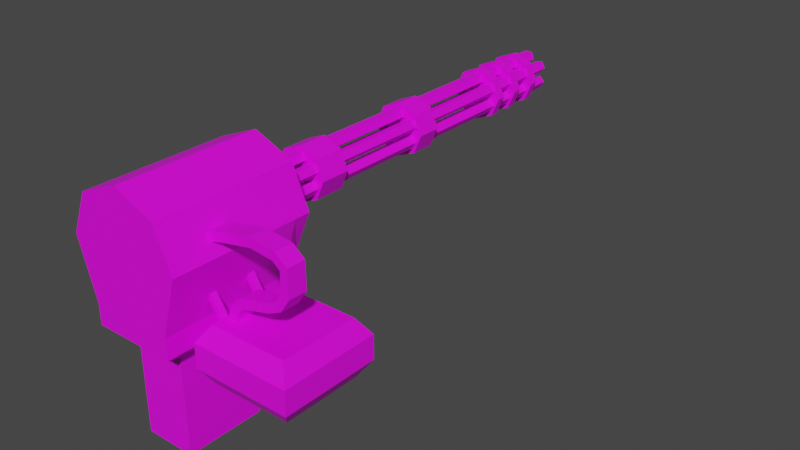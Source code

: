 # Source: fastgun.blend  (saved by Blender 3.0.42; exported with 4.5.12 LTS)
import bpy
from mathutils import Matrix  # noqa: F401  (used for matrix-valued properties, if any)

bpy.ops.wm.read_factory_settings(use_empty=True)
scene = bpy.context.scene
scene.name = 'Scene'

# ---- collections
col_collection = bpy.data.collections.new('Collection'); scene.collection.children.link(col_collection)

# ---- images (referenced by path relative to the original .blend; pixels are not part of the script)
import os
ASSET_DIR = os.environ.get("B2B_ASSET_DIR", "")  # directory of the original .blend (textures are referenced by path, not embedded)
HERE = os.path.dirname(os.path.abspath(__file__))  # packed textures are extracted next to this script under _unpacked/

def load_image(name, relpath, width, height, colorspace="sRGB"):
    """Load a texture the original file referenced (path relative to the .blend, or extracted next to this script)."""
    p = next((c for c in (os.path.join(HERE, relpath), os.path.join(ASSET_DIR, relpath)) if relpath and os.path.exists(c)), "")
    if p:
        img = bpy.data.images.load(p, check_existing=True)
        img.name = name
    else:  # same state as the original file: an image datablock whose file is absent (Cycles renders it pink)
        img = bpy.data.images.new(name, width, height)
        img.source = "FILE"
        img.filepath = "//" + (relpath or name)
    img.colorspace_settings.name = colorspace
    return img
img_b3mw_ida_png = load_image('b3mW_IDA.png', 'b3mW_IDA.png', 1024, 1024, 'sRGB')

# ---- materials (node trees are filled in below, after node groups)
mat_defaultmat = bpy.data.materials.new('DefaultMat')
mat_defaultmat.use_transparent_shadow = False

# ---- material node trees
mat_defaultmat.use_nodes = True; mat_defaultmat.node_tree.nodes.clear()
_N = mat_defaultmat.node_tree.nodes; _L = mat_defaultmat.node_tree.links
n0 = _N.new('ShaderNodeBsdfPrincipled'); n0.name = 'Principled BSDF'; n0.location = (10, 300)
n0.distribution = 'GGX'
n0.subsurface_method = 'RANDOM_WALK_SKIN'
n0.inputs[3].default_value = 1.45
n0.inputs[27].default_value = (0.0, 0.0, 0.0, 1.0)
n0.inputs[28].default_value = 1.0
n1 = _N.new('ShaderNodeOutputMaterial'); n1.name = 'Material Output'; n1.location = (300, 300)
n2 = _N.new('ShaderNodeTexImage'); n2.name = 'Image Texture'; n2.location = (-344, 110)
n2.image = img_b3mw_ida_png
n2.interpolation = 'Closest'
_L.new(n0.outputs[0], n1.inputs[0])
_L.new(n2.outputs[0], n0.inputs[0])
n1.is_active_output = True

# ---- world
world_world = bpy.data.worlds.new('World'); scene.world = world_world
world_world.use_nodes = True; world_world.node_tree.nodes.clear()
_N = world_world.node_tree.nodes; _L = world_world.node_tree.links
n0 = _N.new('ShaderNodeOutputWorld'); n0.name = 'World Output'; n0.location = (300, 300)
n1 = _N.new('ShaderNodeBackground'); n1.name = 'Background'; n1.location = (10, 300)
n1.inputs[0].default_value = (0.05088, 0.05088, 0.05088, 1.0)
_L.new(n1.outputs[0], n0.inputs[0])
n0.is_active_output = True
world_world.color = (0.05088, 0.05088, 0.05088)
world_world.use_sun_shadow = False
world_world.sun_shadow_jitter_overblur = 0.0

# ---- meshes
me_cylinder = bpy.data.meshes.new('Cylinder')
me_cylinder.from_pydata([(-0.0001313, 0.2575, -0.02269), (-0.0001313, -0.7549, -0.02269), (0.01421, 0.2575, -0.03311), (0.01421, -0.7549, -0.03311), (0.00873, 0.2575, -0.04997), (0.00873, -0.7549, -0.04997), (-0.008992, 0.2575, -0.04997), (-0.008992, -0.7549, -0.04997), (-0.01447, 0.2575, -0.03311), (-0.01447, -0.7549, -0.03311), (-0.0001313, 0.2575, -0.02532), (0.01171, 0.2575, -0.03392), (0.007189, 0.2575, -0.04784), (-0.007451, 0.2575, -0.04784), (-0.01198, 0.2575, -0.03392), (-0.0001313, 0.2399, -0.02532), (0.01171, 0.2399, -0.03392), (0.007189, 0.2399, -0.04784), (-0.007451, 0.2399, -0.04784), (-0.01198, 0.2399, -0.03392)], [], [(0, 1, 3, 2), (2, 3, 5, 4), (4, 5, 7, 6), (6, 7, 9, 8), (8, 9, 1, 0), (8, 0, 10, 14), (0, 2, 11, 10), (4, 6, 13, 12), (6, 8, 14, 13), (2, 4, 12, 11), (10, 11, 16, 15), (13, 14, 19, 18), (11, 12, 17, 16), (14, 10, 15, 19), (12, 13, 18, 17), (16, 17, 18, 19, 15)])
_uv = me_cylinder.uv_layers.new(name='UVMap')
_uv.uv.foreach_set('vector', [0.3228, 0.9331, 0.3228, 0.9331, 0.3228, 0.9331, 0.3228, 0.9331, 0.3228, 0.9331, 0.3228, 0.9331, 0.3228, 0.9331, 0.3228, 0.9331, 0.3228, 0.9331, 0.3228, 0.9331, 0.3228, 0.9331, 0.3228, 0.9331, 0.3228, 0.9331, 0.3228, 0.9331, 0.3228, 0.9331, 0.3228, 0.9331, 0.3228, 0.9331, 0.3228, 0.9331, 0.3228, 0.9331, 0.3228, 0.9331, 0.3228, 0.9331, 0.3228, 0.9331, 0.3228, 0.9331, 0.3228, 0.9331, 0.3228, 0.9331, 0.3228, 0.9331, 0.3228, 0.9331, 0.3228, 0.9331, 0.3228, 0.9331, 0.3228, 0.9331, 0.3228, 0.9331, 0.3228, 0.9331, 0.3228, 0.9331, 0.3228, 0.9331, 0.3228, 0.9331, 0.3228, 0.9331, 0.3228, 0.9331, 0.3228, 0.9331, 0.3228, 0.9331, 0.3228, 0.9331, 0.3228, 0.9331, 0.3228, 0.9331, 0.3228, 0.9331, 0.3228, 0.9331, 0.3228, 0.9331, 0.3228, 0.9331, 0.3228, 0.9331, 0.3228, 0.9331, 0.3228, 0.9331, 0.3228, 0.9331, 0.3228, 0.9331, 0.3228, 0.9331, 0.3228, 0.9331, 0.3228, 0.9331, 0.3228, 0.9331, 0.3228, 0.9331, 0.3228, 0.9331, 0.3228, 0.9331, 0.3228, 0.9331, 0.3228, 0.9331, 0.3228, 0.9331, 0.3228, 0.9331, 0.3228, 0.9331, 0.3228, 0.9331, 0.3228, 0.9331])
me_cylinder.materials.append(mat_defaultmat)
me_cylinder.use_remesh_fix_poles = True
me_cylinder.use_remesh_preserve_attributes = False
me_cylinder.update()
me_cylinder_001 = bpy.data.meshes.new('Cylinder.001')
me_cylinder_001.from_pydata([(-7.053e-10, 0.0105, 0.06036), (-7.053e-10, -0.0105, 0.06036), (0.04268, 0.0105, 0.04268), (0.04268, -0.0105, 0.04268), (0.06036, 0.0105, -2.756e-09), (0.06036, -0.0105, -3.674e-09), (0.04268, 0.0105, -0.04268), (0.04268, -0.0105, -0.04268), (-5.982e-09, 0.0105, -0.06036), (-5.982e-09, -0.0105, -0.06036), (-0.04268, 0.0105, -0.04268), (-0.04268, -0.0105, -0.04268), (-0.06036, 0.0105, 6.017e-10), (-0.06036, -0.0105, -3.163e-10), (-0.04268, 0.0105, 0.04268), (-0.04268, -0.0105, 0.04268)], [], [(0, 1, 3, 2), (2, 3, 5, 4), (4, 5, 7, 6), (6, 7, 9, 8), (8, 9, 11, 10), (10, 11, 13, 12), (3, 1, 15, 13, 11, 9, 7, 5), (12, 13, 15, 14), (14, 15, 1, 0), (0, 2, 4, 6, 8, 10, 12, 14)])
_uv = me_cylinder_001.uv_layers.new(name='UVMap')
_uv.uv.foreach_set('vector', [0.9479, 0.9529, 0.9479, 0.9529, 0.9479, 0.9529, 0.9479, 0.9529, 0.9479, 0.9529, 0.9479, 0.9529, 0.9479, 0.9529, 0.9479, 0.9529, 0.9479, 0.9529, 0.9479, 0.9529, 0.9479, 0.9529, 0.9479, 0.9529, 0.9479, 0.9529, 0.9479, 0.9529, 0.9479, 0.9529, 0.9479, 0.9529, 0.9479, 0.9529, 0.9479, 0.9529, 0.9479, 0.9529, 0.9479, 0.9529, 0.9479, 0.9529, 0.9479, 0.9529, 0.9479, 0.9529, 0.9479, 0.9529, 0.9479, 0.9529, 0.9479, 0.9529, 0.9479, 0.9529, 0.9479, 0.9529, 0.9479, 0.9529, 0.9479, 0.9529, 0.9479, 0.9529, 0.9479, 0.9529, 0.9479, 0.9529, 0.9479, 0.9529, 0.9479, 0.9529, 0.9479, 0.9529, 0.9479, 0.9529, 0.9479, 0.9529, 0.9479, 0.9529, 0.9479, 0.9529, 0.9479, 0.9529, 0.9479, 0.9529, 0.9479, 0.9529, 0.9479, 0.9529, 0.9479, 0.9529, 0.9479, 0.9529, 0.9479, 0.9529, 0.9479, 0.9529])
me_cylinder_001.materials.append(mat_defaultmat)
me_cylinder_001.use_remesh_fix_poles = True
me_cylinder_001.use_remesh_preserve_attributes = False
me_cylinder_001.update()
me_cylinder_002 = bpy.data.meshes.new('Cylinder.002')
me_cylinder_002.from_pydata([(-1.026e-09, 0.0105, 0.06036), (-1.026e-09, -0.0105, 0.06036), (0.04268, 0.0105, 0.04268), (0.04268, -0.0105, 0.04268), (0.06036, 0.0105, -1.089e-09), (0.06036, -0.0105, -2.007e-09), (0.04268, 0.0105, -0.04268), (0.04268, -0.0105, -0.04268), (-6.302e-09, 0.0105, -0.06036), (-6.302e-09, -0.0105, -0.06036), (-0.04268, 0.0105, -0.04268), (-0.04268, -0.0105, -0.04268), (-0.06036, 0.0105, 2.269e-09), (-0.06036, -0.0105, 1.351e-09), (-0.04268, 0.0105, 0.04268), (-0.04268, -0.0105, 0.04268)], [], [(0, 1, 3, 2), (2, 3, 5, 4), (4, 5, 7, 6), (6, 7, 9, 8), (8, 9, 11, 10), (10, 11, 13, 12), (3, 1, 15, 13, 11, 9, 7, 5), (12, 13, 15, 14), (14, 15, 1, 0), (0, 2, 4, 6, 8, 10, 12, 14)])
_uv = me_cylinder_002.uv_layers.new(name='UVMap')
_uv.uv.foreach_set('vector', [0.9503, 0.9135, 0.9503, 0.9135, 0.9503, 0.9135, 0.9503, 0.9135, 0.9503, 0.9135, 0.9503, 0.9135, 0.9503, 0.9135, 0.9503, 0.9135, 0.9503, 0.9135, 0.9503, 0.9135, 0.9503, 0.9135, 0.9503, 0.9135, 0.9503, 0.9135, 0.9503, 0.9135, 0.9503, 0.9135, 0.9503, 0.9135, 0.9503, 0.9135, 0.9503, 0.9135, 0.9503, 0.9135, 0.9503, 0.9135, 0.9503, 0.9135, 0.9503, 0.9135, 0.9503, 0.9135, 0.9503, 0.9135, 0.9503, 0.9135, 0.9503, 0.9135, 0.9503, 0.9135, 0.9503, 0.9135, 0.9503, 0.9135, 0.9503, 0.9135, 0.9503, 0.9135, 0.9503, 0.9135, 0.9503, 0.9135, 0.9503, 0.9135, 0.9503, 0.9135, 0.9503, 0.9135, 0.9503, 0.9135, 0.9503, 0.9135, 0.9503, 0.9135, 0.9503, 0.9135, 0.9503, 0.9135, 0.9503, 0.9135, 0.9503, 0.9135, 0.9503, 0.9135, 0.9503, 0.9135, 0.9503, 0.9135, 0.9503, 0.9135, 0.9503, 0.9135])
me_cylinder_002.materials.append(mat_defaultmat)
me_cylinder_002.use_remesh_fix_poles = True
me_cylinder_002.use_remesh_preserve_attributes = False
me_cylinder_002.update()
me_cylinder_003 = bpy.data.meshes.new('Cylinder.003')
me_cylinder_003.from_pydata([(-8.977e-10, 0.0105, 0.06036), (-8.977e-10, -0.0105, 0.06036), (0.04268, 0.0105, 0.04268), (0.04268, -0.0105, 0.04268), (0.06036, 0.0105, -2.372e-09), (0.06036, -0.0105, -3.29e-09), (0.04268, 0.0105, -0.04268), (0.04268, -0.0105, -0.04268), (-6.174e-09, 0.0105, -0.06036), (-6.174e-09, -0.0105, -0.06036), (-0.04268, 0.0105, -0.04268), (-0.04268, -0.0105, -0.04268), (-0.06036, 0.0105, 9.864e-10), (-0.06036, -0.0105, 6.837e-11), (-0.04268, 0.0105, 0.04268), (-0.04268, -0.0105, 0.04268)], [], [(0, 1, 3, 2), (2, 3, 5, 4), (4, 5, 7, 6), (6, 7, 9, 8), (8, 9, 11, 10), (10, 11, 13, 12), (3, 1, 15, 13, 11, 9, 7, 5), (12, 13, 15, 14), (14, 15, 1, 0), (0, 2, 4, 6, 8, 10, 12, 14)])
_uv = me_cylinder_003.uv_layers.new(name='UVMap')
_uv.uv.foreach_set('vector', [0.9356, 0.9283, 0.9356, 0.9283, 0.9356, 0.9283, 0.9356, 0.9283, 0.9356, 0.9283, 0.9356, 0.9283, 0.9356, 0.9283, 0.9356, 0.9283, 0.9356, 0.9283, 0.9356, 0.9283, 0.9356, 0.9283, 0.9356, 0.9283, 0.9356, 0.9283, 0.9356, 0.9283, 0.9356, 0.9283, 0.9356, 0.9283, 0.9356, 0.9283, 0.9356, 0.9283, 0.9356, 0.9283, 0.9356, 0.9283, 0.9356, 0.9283, 0.9356, 0.9283, 0.9356, 0.9283, 0.9356, 0.9283, 0.9356, 0.9283, 0.9356, 0.9283, 0.9356, 0.9283, 0.9356, 0.9283, 0.9356, 0.9283, 0.9356, 0.9283, 0.9356, 0.9283, 0.9356, 0.9283, 0.9356, 0.9283, 0.9356, 0.9283, 0.9356, 0.9283, 0.9356, 0.9283, 0.9356, 0.9283, 0.9356, 0.9283, 0.9356, 0.9283, 0.9356, 0.9283, 0.9356, 0.9283, 0.9356, 0.9283, 0.9356, 0.9283, 0.9356, 0.9283, 0.9356, 0.9283, 0.9356, 0.9283, 0.9356, 0.9283, 0.9356, 0.9283])
me_cylinder_003.materials.append(mat_defaultmat)
me_cylinder_003.use_remesh_fix_poles = True
me_cylinder_003.use_remesh_preserve_attributes = False
me_cylinder_003.update()
me_cylinder_004 = bpy.data.meshes.new('Cylinder.004')
me_cylinder_004.from_pydata([(-3.074e-10, 0.02815, 0.06036), (-3.074e-10, -0.02815, 0.06036), (0.04268, 0.02815, 0.04268), (0.04268, -0.02815, 0.04268), (0.06036, 0.02815, -2.926e-09), (0.06036, -0.02815, -3.844e-09), (0.04268, 0.02815, -0.04268), (0.04268, -0.02815, -0.04268), (-5.584e-09, 0.02815, -0.06036), (-5.584e-09, -0.02815, -0.06036), (-0.04268, 0.02815, -0.04268), (-0.04268, -0.02815, -0.04268), (-0.06036, 0.02815, 4.321e-10), (-0.06036, -0.02815, -4.859e-10), (-0.04268, 0.02815, 0.04268), (-0.04268, -0.02815, 0.04268)], [], [(0, 1, 3, 2), (2, 3, 5, 4), (4, 5, 7, 6), (6, 7, 9, 8), (8, 9, 11, 10), (10, 11, 13, 12), (3, 1, 15, 13, 11, 9, 7, 5), (12, 13, 15, 14), (14, 15, 1, 0), (0, 2, 4, 6, 8, 10, 12, 14)])
_uv = me_cylinder_004.uv_layers.new(name='UVMap')
_uv.uv.foreach_set('vector', [0.9183, 0.9529, 0.9183, 0.9529, 0.9183, 0.9529, 0.9183, 0.9529, 0.9183, 0.9529, 0.9183, 0.9529, 0.9183, 0.9529, 0.9183, 0.9529, 0.9183, 0.9529, 0.9183, 0.9529, 0.9183, 0.9529, 0.9183, 0.9529, 0.9183, 0.9529, 0.9183, 0.9529, 0.9183, 0.9529, 0.9183, 0.9529, 0.9183, 0.9529, 0.9183, 0.9529, 0.9183, 0.9529, 0.9183, 0.9529, 0.9183, 0.9529, 0.9183, 0.9529, 0.9183, 0.9529, 0.9183, 0.9529, 0.9183, 0.9529, 0.9183, 0.9529, 0.9183, 0.9529, 0.9183, 0.9529, 0.9183, 0.9529, 0.9183, 0.9529, 0.9183, 0.9529, 0.9183, 0.9529, 0.9183, 0.9529, 0.9183, 0.9529, 0.9183, 0.9529, 0.9183, 0.9529, 0.9183, 0.9529, 0.9183, 0.9529, 0.9183, 0.9529, 0.9183, 0.9529, 0.9183, 0.9529, 0.9183, 0.9529, 0.9183, 0.9529, 0.9183, 0.9529, 0.9183, 0.9529, 0.9183, 0.9529, 0.9183, 0.9529, 0.9183, 0.9529])
me_cylinder_004.materials.append(mat_defaultmat)
me_cylinder_004.use_remesh_fix_poles = True
me_cylinder_004.use_remesh_preserve_attributes = False
me_cylinder_004.update()
me_cylinder_005 = bpy.data.meshes.new('Cylinder.005')
me_cylinder_005.from_pydata([(-8.956e-10, 0.03532, 0.06036), (-8.956e-10, -0.03532, 0.06036), (0.04268, 0.03532, 0.04268), (0.04268, -0.03532, 0.04268), (0.06036, 0.03532, -2.53e-09), (0.06036, -0.03532, -3.448e-09), (0.04268, 0.03532, -0.04268), (0.04268, -0.03532, -0.04268), (-6.172e-09, 0.03532, -0.06036), (-6.172e-09, -0.03532, -0.06036), (-0.04268, 0.03532, -0.04268), (-0.04268, -0.03532, -0.04268), (-0.06036, 0.03532, 8.283e-10), (-0.06036, -0.03532, -8.974e-11), (-0.04268, 0.03532, 0.04268), (-0.04268, -0.03532, 0.04268)], [], [(0, 1, 3, 2), (2, 3, 5, 4), (4, 5, 7, 6), (6, 7, 9, 8), (8, 9, 11, 10), (10, 11, 13, 12), (3, 1, 15, 13, 11, 9, 7, 5), (12, 13, 15, 14), (14, 15, 1, 0), (0, 2, 4, 6, 8, 10, 12, 14)])
_uv = me_cylinder_005.uv_layers.new(name='UVMap')
_uv.uv.foreach_set('vector', [0.9356, 0.9627, 0.9356, 0.9627, 0.9356, 0.9627, 0.9356, 0.9627, 0.9356, 0.9627, 0.9356, 0.9627, 0.9356, 0.9627, 0.9356, 0.9627, 0.9356, 0.9627, 0.9356, 0.9627, 0.9356, 0.9627, 0.9356, 0.9627, 0.9356, 0.9627, 0.9356, 0.9627, 0.9356, 0.9627, 0.9356, 0.9627, 0.9356, 0.9627, 0.9356, 0.9627, 0.9356, 0.9627, 0.9356, 0.9627, 0.9356, 0.9627, 0.9356, 0.9627, 0.9356, 0.9627, 0.9356, 0.9627, 0.9356, 0.9627, 0.9356, 0.9627, 0.9356, 0.9627, 0.9356, 0.9627, 0.9356, 0.9627, 0.9356, 0.9627, 0.9356, 0.9627, 0.9356, 0.9627, 0.9356, 0.9627, 0.9356, 0.9627, 0.9356, 0.9627, 0.9356, 0.9627, 0.9356, 0.9627, 0.9356, 0.9627, 0.9356, 0.9627, 0.9356, 0.9627, 0.9356, 0.9627, 0.9356, 0.9627, 0.9356, 0.9627, 0.9356, 0.9627, 0.9356, 0.9627, 0.9356, 0.9627, 0.9356, 0.9627, 0.9356, 0.9627])
me_cylinder_005.materials.append(mat_defaultmat)
me_cylinder_005.use_remesh_fix_poles = True
me_cylinder_005.use_remesh_preserve_attributes = False
me_cylinder_005.update()
me_cylinder_006 = bpy.data.meshes.new('Cylinder.006')
me_cylinder_006.from_pydata([(0.0, 0.05, -0.05), (0.0, 0.05, -0.02371), (0.03536, 0.03536, -0.05), (0.03536, 0.03536, -0.02371), (0.05, -2.186e-09, -0.05), (0.05, 2.363e-09, -0.02371), (0.03536, -0.03536, -0.05), (0.03536, -0.03536, -0.02371), (-4.371e-09, -0.05, -0.05), (-4.371e-09, -0.05, -0.02371), (-0.03536, -0.03536, -0.05), (-0.03536, -0.03536, -0.02371), (-0.05, 5.962e-10, -0.05), (-0.05, 5.145e-09, -0.02371), (-0.03536, 0.03536, -0.05), (-0.03536, 0.03536, -0.02371), (1.28e-09, 0.1061, -0.02371), (0.07499, 0.07499, -0.02371), (0.1061, 3.851e-10, -0.02371), (0.07499, -0.07499, -0.02371), (-7.992e-09, -0.1061, -0.02371), (-0.07499, -0.07499, -0.02371), (-0.1061, 6.286e-09, -0.02371), (-0.07499, 0.07499, -0.02371), (1.28e-09, 0.1061, 0.01195), (0.07499, 0.07499, 0.01195), (0.1061, -1.816e-09, 0.01195), (0.07499, -0.1063, 0.01195), (-7.992e-09, -0.1061, 0.01195), (-0.07499, -0.1063, 0.01195), (-0.1061, 4.085e-09, 0.01195), (-0.07499, 0.07499, 0.01195), (1.28e-09, 0.1061, 0.2953), (0.07499, 0.07499, 0.2953), (0.1061, -1.93e-08, 0.2953), (0.07499, -0.1063, 0.2953), (-7.992e-09, -0.1061, 0.2953), (-0.07499, -0.1063, 0.2953), (-0.1061, -1.34e-08, 0.2953), (-0.07499, 0.07499, 0.2953), (0.04708, -0.3499, 0.06468), (-0.04708, -0.3499, 0.06468), (0.04708, -0.3499, 0.2425), (-0.04708, -0.3499, 0.2425), (-7.789e-09, -0.3498, 0.06468), (-7.789e-09, -0.3498, 0.2425), (-9.847e-09, -0.1436, 0.2953), (0.07499, -0.1438, 0.2953), (-9.847e-09, -0.1436, 0.01195), (-0.07499, -0.1438, 0.01195), (-0.07499, -0.1438, 0.2953), (0.07499, -0.1438, 0.01195), (-7.789e-09, -0.1712, 0.2425), (-7.789e-09, -0.1712, 0.06468), (-0.04708, -0.1713, 0.2425), (0.04708, -0.1713, 0.2425), (-0.04708, -0.1713, 0.06468), (0.04708, -0.1713, 0.06468)], [], [(0, 1, 3, 2), (2, 3, 5, 4), (4, 5, 7, 6), (6, 7, 9, 8), (8, 9, 11, 10), (10, 11, 13, 12), (12, 13, 15, 14), (14, 15, 1, 0), (2, 4, 6, 8, 10, 12, 14, 0), (1, 15, 23, 16), (7, 5, 18, 19), (13, 11, 21, 22), (3, 1, 16, 17), (9, 7, 19, 20), (15, 13, 22, 23), (5, 3, 17, 18), (11, 9, 20, 21), (23, 22, 30, 31), (21, 20, 28, 29), (19, 18, 26, 27), (17, 16, 24, 25), (16, 23, 31, 24), (22, 21, 29, 30), (20, 19, 27, 28), (18, 17, 25, 26), (30, 29, 37, 38), (26, 25, 33, 34), (31, 30, 38, 39), (56, 53, 44, 41), (27, 26, 34, 35), (25, 24, 32, 33), (24, 31, 39, 32), (32, 39, 38, 37, 36, 35, 34, 33), (53, 57, 40, 44), (57, 55, 42, 40), (55, 52, 45, 42), (54, 56, 41, 43), (52, 54, 43, 45), (28, 27, 51, 48), (37, 29, 49, 50), (27, 35, 47, 51), (36, 37, 50, 46), (35, 36, 46, 47), (29, 28, 48, 49), (48, 51, 57, 53), (50, 49, 56, 54), (51, 47, 55, 57), (46, 50, 54, 52), (47, 46, 52, 55), (49, 48, 53, 56)])
_uv = me_cylinder_006.uv_layers.new(name='UVMap')
_uv.uv.foreach_set('vector', [0.5886, 0.9233, 0.5886, 0.9233, 0.5886, 0.9233, 0.5886, 0.9233, 0.5886, 0.9233, 0.5886, 0.9233, 0.5886, 0.9233, 0.5886, 0.9233, 0.5886, 0.9233, 0.5886, 0.9233, 0.5886, 0.9233, 0.5886, 0.9233, 0.5886, 0.9233, 0.5886, 0.9233, 0.5886, 0.9233, 0.5886, 0.9233, 0.5886, 0.9233, 0.5886, 0.9233, 0.5886, 0.9233, 0.5886, 0.9233, 0.5886, 0.9233, 0.5886, 0.9233, 0.5886, 0.9233, 0.5886, 0.9233, 0.5886, 0.9233, 0.5886, 0.9233, 0.5886, 0.9233, 0.5886, 0.9233, 0.5886, 0.9233, 0.5886, 0.9233, 0.5886, 0.9233, 0.5886, 0.9233, 0.5886, 0.9233, 0.5886, 0.9233, 0.5886, 0.9233, 0.5886, 0.9233, 0.5886, 0.9233, 0.5886, 0.9233, 0.5886, 0.9233, 0.5886, 0.9233, 0.7953, 0.9528, 0.7953, 0.9528, 0.7953, 0.9528, 0.7953, 0.9528, 0.7953, 0.9528, 0.7953, 0.9528, 0.7953, 0.9528, 0.7953, 0.9528, 0.7953, 0.9528, 0.7953, 0.9528, 0.7953, 0.9528, 0.7953, 0.9528, 0.7953, 0.9528, 0.7953, 0.9528, 0.7953, 0.9528, 0.7953, 0.9528, 0.7953, 0.9528, 0.7953, 0.9528, 0.7953, 0.9528, 0.7953, 0.9528, 0.7953, 0.9528, 0.7953, 0.9528, 0.7953, 0.9528, 0.7953, 0.9528, 0.7953, 0.9528, 0.7953, 0.9528, 0.7953, 0.9528, 0.7953, 0.9528, 0.7953, 0.9528, 0.7953, 0.9528, 0.7953, 0.9528, 0.7953, 0.9528, 0.9503, 0.9282, 0.9503, 0.9282, 0.9503, 0.9282, 0.9503, 0.9282, 0.9503, 0.9282, 0.9503, 0.9282, 0.9503, 0.9282, 0.9503, 0.9282, 0.9503, 0.9282, 0.9503, 0.9282, 0.9503, 0.9282, 0.9503, 0.9282, 0.9503, 0.9282, 0.9503, 0.9282, 0.9503, 0.9282, 0.9503, 0.9282, 0.9503, 0.9282, 0.9503, 0.9282, 0.9503, 0.9282, 0.9503, 0.9282, 0.9503, 0.9282, 0.9503, 0.9282, 0.9503, 0.9282, 0.9503, 0.9282, 0.9503, 0.9282, 0.9503, 0.9282, 0.9503, 0.9282, 0.9503, 0.9282, 0.9503, 0.9282, 0.9503, 0.9282, 0.9503, 0.9282, 0.9503, 0.9282, 0.5886, 0.9233, 0.5886, 0.9233, 0.5886, 0.9233, 0.5886, 0.9233, 0.5886, 0.9233, 0.5886, 0.9233, 0.5886, 0.9233, 0.5886, 0.9233, 0.5886, 0.9233, 0.5886, 0.9233, 0.5886, 0.9233, 0.5886, 0.9233, 0.5886, 0.9233, 0.5886, 0.9233, 0.5886, 0.9233, 0.5886, 0.9233, 0.5886, 0.9233, 0.5886, 0.9233, 0.5886, 0.9233, 0.5886, 0.9233, 0.596, 0.9675, 0.596, 0.9675, 0.596, 0.9675, 0.596, 0.9675, 0.5886, 0.9233, 0.5886, 0.9233, 0.5886, 0.9233, 0.5886, 0.9233, 0.5886, 0.9233, 0.5886, 0.9233, 0.5886, 0.9233, 0.5886, 0.9233, 0.5886, 0.9233, 0.5886, 0.9233, 0.5886, 0.9233, 0.5886, 0.9233, 0.5886, 0.9233, 0.5886, 0.9233, 0.5886, 0.9233, 0.5886, 0.9233, 0.5886, 0.9233, 0.5886, 0.9233, 0.5886, 0.9233, 0.5886, 0.9233, 0.5886, 0.9233, 0.5886, 0.9233, 0.5886, 0.9233, 0.5886, 0.9233, 0.5886, 0.9233, 0.5886, 0.9233, 0.5886, 0.9233, 0.5886, 0.9233, 0.5886, 0.9233, 0.5886, 0.9233, 0.5886, 0.9233, 0.5886, 0.9233, 0.5886, 0.9233, 0.5886, 0.9233, 0.5886, 0.9233, 0.5886, 0.9233, 0.5886, 0.9233, 0.5886, 0.9233, 0.5886, 0.9233, 0.5886, 0.9233, 0.5886, 0.9233, 0.5886, 0.9233, 0.5886, 0.9233, 0.5886, 0.9233, 0.5886, 0.9233, 0.5886, 0.9233, 0.5886, 0.9233, 0.5886, 0.9233, 0.5886, 0.9233, 0.5886, 0.9233, 0.5886, 0.9233, 0.5886, 0.9233, 0.5886, 0.9233, 0.5886, 0.9233, 0.5886, 0.9233, 0.5886, 0.9233, 0.5886, 0.9233, 0.5886, 0.9233, 0.5886, 0.9233, 0.5886, 0.9233, 0.5886, 0.9233, 0.5886, 0.9233, 0.5886, 0.9233, 0.5886, 0.9233, 0.5886, 0.9233, 0.5886, 0.9233, 0.5886, 0.9233, 0.5886, 0.9233, 0.5886, 0.9233, 0.5886, 0.9233, 0.5886, 0.9233, 0.5886, 0.9233, 0.5886, 0.9233, 0.5886, 0.9233, 0.5886, 0.9233, 0.5886, 0.9233, 0.5886, 0.9233, 0.5886, 0.9233, 0.5886, 0.9233, 0.5886, 0.9233])
me_cylinder_006.materials.append(mat_defaultmat)
me_cylinder_006.use_remesh_fix_poles = True
me_cylinder_006.use_remesh_preserve_attributes = False
me_cylinder_006.update()
me_cube = bpy.data.meshes.new('Cube')
me_cube.from_pydata([(-0.08564, -0.08564, -0.03822), (-0.08564, -0.08564, 0.08564), (-0.08564, 0.08564, -0.03822), (-0.08564, 0.08564, 0.08564), (0.08564, -0.08564, -0.03822), (0.08564, -0.08564, 0.08564), (0.08564, 0.08564, -0.03822), (0.08564, 0.08564, 0.08564), (-0.1093, -0.1093, -0.002636), (-0.1093, -0.1093, 0.05006), (-0.1093, 0.1093, 0.05006), (-0.1093, 0.1093, -0.002636), (0.1093, 0.1093, 0.05006), (0.1093, 0.1093, -0.002636), (0.1093, -0.1093, 0.05006), (0.1093, -0.1093, -0.002636)], [], [(9, 1, 3, 10), (10, 3, 7, 12), (12, 7, 5, 14), (14, 5, 1, 9), (2, 6, 4, 0), (7, 3, 1, 5), (4, 15, 8, 0), (15, 14, 9, 8), (6, 13, 15, 4), (13, 12, 14, 15), (2, 11, 13, 6), (11, 10, 12, 13), (0, 8, 11, 2), (8, 9, 10, 11)])
_uv = me_cube.uv_layers.new(name='UVMap')
_uv.uv.foreach_set('vector', [0.6895, 0.9257, 0.6895, 0.9257, 0.6895, 0.9257, 0.6895, 0.9257, 0.6895, 0.9257, 0.6895, 0.9257, 0.6895, 0.9257, 0.6895, 0.9257, 0.6895, 0.9257, 0.6895, 0.9257, 0.6895, 0.9257, 0.6895, 0.9257, 0.6895, 0.9257, 0.6895, 0.9257, 0.6895, 0.9257, 0.6895, 0.9257, 0.4336, 0.7904, 0.4336, 0.7904, 0.4336, 0.7904, 0.4336, 0.7904, 0.4336, 0.7904, 0.4336, 0.7904, 0.4336, 0.7904, 0.4336, 0.7904, 0.6895, 0.9257, 0.6895, 0.9257, 0.6895, 0.9257, 0.6895, 0.9257, 0.4188, 0.5615, 0.4188, 0.5615, 0.4188, 0.5615, 0.4188, 0.5615, 0.6895, 0.9257, 0.6895, 0.9257, 0.6895, 0.9257, 0.6895, 0.9257, 0.4188, 0.5615, 0.4188, 0.5615, 0.4188, 0.5615, 0.4188, 0.5615, 0.6895, 0.9257, 0.6895, 0.9257, 0.6895, 0.9257, 0.6895, 0.9257, 0.4188, 0.5615, 0.4188, 0.5615, 0.4188, 0.5615, 0.4188, 0.5615, 0.6895, 0.9257, 0.6895, 0.9257, 0.6895, 0.9257, 0.6895, 0.9257, 0.4188, 0.5615, 0.4188, 0.5615, 0.4188, 0.5615, 0.4188, 0.5615])
me_cube.materials.append(mat_defaultmat)
me_cube.use_remesh_fix_poles = True
me_cube.use_remesh_preserve_attributes = False
me_cube.update()
me_beziercurve_001 = bpy.data.meshes.new('BezierCurve.001')
me_beziercurve_001.from_pydata([(-0.001885, 0.03078, -0.01028), (-0.008144, 0.0305, 0.008712), (-0.007225, -0.01013, 0.008712), (-0.000966, -0.009845, -0.01028), (0.02472, 0.03181, -0.002169), (0.01937, 0.03156, 0.0171), (0.02003, -0.009079, 0.01702), (0.02538, -0.008827, -0.002248), (0.09768, 0.03287, 0.01162), (0.09625, 0.03266, 0.03157), (0.09624, -0.007984, 0.03137), (0.09767, -0.007781, 0.01142), (0.1499, 0.03214, 0.006693), (0.1574, 0.03179, 0.02523), (0.1568, -0.008853, 0.0251), (0.1493, -0.008502, 0.006562), (0.1672, 0.0315, -0.006465), (0.1842, 0.03079, 0.003995), (0.1833, -0.009841, 0.004079), (0.1663, -0.009133, -0.006382), (0.1671, 0.03111, -0.04728), (0.1859, 0.03017, -0.05399), (0.185, -0.01046, -0.05372), (0.1662, -0.009518, -0.04701), (0.1523, 0.03123, -0.06905), (0.1648, 0.03032, -0.08468), (0.1641, -0.01031, -0.08401), (0.1517, -0.009404, -0.06838), (0.129, 0.03126, -0.07975), (0.1347, 0.03037, -0.09892), (0.1344, -0.01026, -0.09807), (0.1288, -0.009372, -0.0789), (0.06951, 0.03117, -0.0949), (0.07806, 0.03028, -0.113), (0.07772, -0.01035, -0.1121), (0.06917, -0.009463, -0.09408), (0.0557, 0.03113, -0.1033), (0.06844, 0.03026, -0.1187), (0.06792, -0.01037, -0.118), (0.05518, -0.0095, -0.1026), (0.0368, 0.03107, -0.1333), (0.05605, 0.03022, -0.1387), (0.05523, -0.01041, -0.1384), (0.03598, -0.009557, -0.1331), (0.03377, 0.03107, -0.1556), (0.05374, 0.03022, -0.1562), (0.05289, -0.01042, -0.1561), (0.03292, -0.009566, -0.1556)], [], [(8, 11, 7, 4), (5, 9, 8, 4), (6, 10, 9, 5), (10, 6, 7, 11), (12, 15, 11, 8), (9, 13, 12, 8), (10, 14, 13, 9), (14, 10, 11, 15), (16, 19, 15, 12), (13, 17, 16, 12), (14, 18, 17, 13), (18, 14, 15, 19), (20, 23, 19, 16), (17, 21, 20, 16), (18, 22, 21, 17), (22, 18, 19, 23), (24, 27, 23, 20), (21, 25, 24, 20), (22, 26, 25, 21), (26, 22, 23, 27), (28, 31, 27, 24), (25, 29, 28, 24), (26, 30, 29, 25), (30, 26, 27, 31), (32, 35, 31, 28), (29, 33, 32, 28), (30, 34, 33, 29), (34, 30, 31, 35), (36, 39, 35, 32), (33, 37, 36, 32), (34, 38, 37, 33), (38, 34, 35, 39), (40, 43, 39, 36), (37, 41, 40, 36), (38, 42, 41, 37), (42, 38, 39, 43), (44, 47, 43, 40), (41, 45, 44, 40), (42, 46, 45, 41), (46, 42, 43, 47), (4, 7, 3, 0), (1, 5, 4, 0), (2, 6, 5, 1), (6, 2, 3, 7)])
_uv = me_beziercurve_001.uv_layers.new(name='UVMap')
_uv.uv.foreach_set('vector', [0.1973, 0.07182, 0.1973, 0.07182, 0.1973, 0.07182, 0.1973, 0.07182, 0.9454, 0.9208, 0.9454, 0.9208, 0.9454, 0.9208, 0.9454, 0.9208, 0.3154, 0.06813, 0.3154, 0.06813, 0.3154, 0.06813, 0.3154, 0.06813, 0.938, 0.9282, 0.938, 0.9282, 0.938, 0.9282, 0.938, 0.9282, 0.1973, 0.07182, 0.1973, 0.07182, 0.1973, 0.07182, 0.1973, 0.07182, 0.9454, 0.9208, 0.9454, 0.9208, 0.9454, 0.9208, 0.9454, 0.9208, 0.3154, 0.06813, 0.3154, 0.06813, 0.3154, 0.06813, 0.3154, 0.06813, 0.938, 0.9282, 0.938, 0.9282, 0.938, 0.9282, 0.938, 0.9282, 0.1973, 0.07182, 0.1973, 0.07182, 0.1973, 0.07182, 0.1973, 0.07182, 0.9454, 0.9208, 0.9454, 0.9208, 0.9454, 0.9208, 0.9454, 0.9208, 0.3154, 0.06813, 0.3154, 0.06813, 0.3154, 0.06813, 0.3154, 0.06813, 0.938, 0.9282, 0.938, 0.9282, 0.938, 0.9282, 0.938, 0.9282, 0.1973, 0.07182, 0.1973, 0.07182, 0.1973, 0.07182, 0.1973, 0.07182, 0.9454, 0.9208, 0.9454, 0.9208, 0.9454, 0.9208, 0.9454, 0.9208, 0.3154, 0.06813, 0.3154, 0.06813, 0.3154, 0.06813, 0.3154, 0.06813, 0.938, 0.9282, 0.938, 0.9282, 0.938, 0.9282, 0.938, 0.9282, 0.1973, 0.07182, 0.1973, 0.07182, 0.1973, 0.07182, 0.1973, 0.07182, 0.9454, 0.9208, 0.9454, 0.9208, 0.9454, 0.9208, 0.9454, 0.9208, 0.3154, 0.06813, 0.3154, 0.06813, 0.3154, 0.06813, 0.3154, 0.06813, 0.938, 0.9282, 0.938, 0.9282, 0.938, 0.9282, 0.938, 0.9282, 0.1973, 0.07182, 0.1973, 0.07182, 0.1973, 0.07182, 0.1973, 0.07182, 0.9454, 0.9208, 0.9454, 0.9208, 0.9454, 0.9208, 0.9454, 0.9208, 0.3154, 0.06813, 0.3154, 0.06813, 0.3154, 0.06813, 0.3154, 0.06813, 0.938, 0.9282, 0.938, 0.9282, 0.938, 0.9282, 0.938, 0.9282, 0.1973, 0.07182, 0.1973, 0.07182, 0.1973, 0.07182, 0.1973, 0.07182, 0.9454, 0.9208, 0.9454, 0.9208, 0.9454, 0.9208, 0.9454, 0.9208, 0.3154, 0.06813, 0.3154, 0.06813, 0.3154, 0.06813, 0.3154, 0.06813, 0.938, 0.9282, 0.938, 0.9282, 0.938, 0.9282, 0.938, 0.9282, 0.1973, 0.07182, 0.1973, 0.07182, 0.1973, 0.07182, 0.1973, 0.07182, 0.9454, 0.9208, 0.9454, 0.9208, 0.9454, 0.9208, 0.9454, 0.9208, 0.3154, 0.06813, 0.3154, 0.06813, 0.3154, 0.06813, 0.3154, 0.06813, 0.938, 0.9282, 0.938, 0.9282, 0.938, 0.9282, 0.938, 0.9282, 0.1973, 0.07182, 0.1973, 0.07182, 0.1973, 0.07182, 0.1973, 0.07182, 0.9454, 0.9208, 0.9454, 0.9208, 0.9454, 0.9208, 0.9454, 0.9208, 0.3154, 0.06813, 0.3154, 0.06813, 0.3154, 0.06813, 0.3154, 0.06813, 0.938, 0.9282, 0.938, 0.9282, 0.938, 0.9282, 0.938, 0.9282, 0.1973, 0.07182, 0.1973, 0.07182, 0.1973, 0.07182, 0.1973, 0.07182, 0.9454, 0.9208, 0.9454, 0.9208, 0.9454, 0.9208, 0.9454, 0.9208, 0.3154, 0.06813, 0.3154, 0.06813, 0.3154, 0.06813, 0.3154, 0.06813, 0.938, 0.9282, 0.938, 0.9282, 0.938, 0.9282, 0.938, 0.9282, 0.1973, 0.07182, 0.1973, 0.07182, 0.1973, 0.07182, 0.1973, 0.07182, 0.9454, 0.9208, 0.9454, 0.9208, 0.9454, 0.9208, 0.9454, 0.9208, 0.3154, 0.06813, 0.3154, 0.06813, 0.3154, 0.06813, 0.3154, 0.06813, 0.938, 0.9282, 0.938, 0.9282, 0.938, 0.9282, 0.938, 0.9282])
me_beziercurve_001.materials.append(mat_defaultmat)
me_beziercurve_001.use_remesh_fix_poles = True
me_beziercurve_001.use_remesh_preserve_attributes = False
me_beziercurve_001.update()
me_cube_004 = bpy.data.meshes.new('Cube.004')
me_cube_004.from_pydata([(-0.03, -0.03, -0.03), (-0.03, -0.03, 0.04703), (-0.03, 0.03, -0.03), (-0.03, 0.03, 0.04703), (0.03, -0.03, -0.03), (0.03, -0.03, 0.04703), (0.03, 0.03, -0.03), (0.03, 0.03, 0.04703)], [], [(0, 1, 3, 2), (2, 3, 7, 6), (6, 7, 5, 4), (4, 5, 1, 0), (2, 6, 4, 0), (7, 3, 1, 5)])
_uv = me_cube_004.uv_layers.new(name='UVMap')
_uv.uv.foreach_set('vector', [0.9432, 0.9552, 0.9432, 0.9552, 0.9432, 0.9552, 0.9432, 0.9552, 0.9432, 0.9552, 0.9432, 0.9552, 0.9432, 0.9552, 0.9432, 0.9552, 0.9432, 0.9552, 0.9432, 0.9552, 0.9432, 0.9552, 0.9432, 0.9552, 0.9432, 0.9552, 0.9432, 0.9552, 0.9432, 0.9552, 0.9432, 0.9552, 0.9432, 0.9552, 0.9432, 0.9552, 0.9432, 0.9552, 0.9432, 0.9552, 0.9432, 0.9552, 0.9432, 0.9552, 0.9432, 0.9552, 0.9432, 0.9552])
me_cube_004.materials.append(mat_defaultmat)
me_cube_004.use_remesh_fix_poles = True
me_cube_004.use_remesh_preserve_attributes = False
me_cube_004.update()
me_cube_005 = bpy.data.meshes.new('Cube.005')
me_cube_005.from_pydata([(-0.03, -0.03, -0.03), (-0.03, -0.03, 0.04703), (-0.03, 0.03, -0.03), (-0.03, 0.03, 0.04703), (0.03, -0.03, -0.03), (0.03, -0.03, 0.04703), (0.03, 0.03, -0.03), (0.03, 0.03, 0.04703)], [], [(0, 1, 3, 2), (2, 3, 7, 6), (6, 7, 5, 4), (4, 5, 1, 0), (2, 6, 4, 0), (7, 3, 1, 5)])
_uv = me_cube_005.uv_layers.new(name='UVMap')
_uv.uv.foreach_set('vector', [0.9208, 0.9159, 0.9208, 0.9159, 0.9208, 0.9159, 0.9208, 0.9159, 0.9208, 0.9159, 0.9208, 0.9159, 0.9208, 0.9159, 0.9208, 0.9159, 0.9208, 0.9159, 0.9208, 0.9159, 0.9208, 0.9159, 0.9208, 0.9159, 0.9208, 0.9159, 0.9208, 0.9159, 0.9208, 0.9159, 0.9208, 0.9159, 0.9208, 0.9159, 0.9208, 0.9159, 0.9208, 0.9159, 0.9208, 0.9159, 0.9208, 0.9159, 0.9208, 0.9159, 0.9208, 0.9159, 0.9208, 0.9159])
me_cube_005.materials.append(mat_defaultmat)
me_cube_005.use_remesh_fix_poles = True
me_cube_005.use_remesh_preserve_attributes = False
me_cube_005.update()

# ---- objects
ob_barrels = bpy.data.objects.new('Barrels', me_cylinder)
ob_barrelrotateorigin = bpy.data.objects.new('BarrelRotateOrigin', None)
ob_cylinder = bpy.data.objects.new('Cylinder', me_cylinder_001)
ob_cylinder_001 = bpy.data.objects.new('Cylinder.001', me_cylinder_002)
ob_cylinder_002 = bpy.data.objects.new('Cylinder.002', me_cylinder_003)
ob_cylinder_003 = bpy.data.objects.new('Cylinder.003', me_cylinder_004)
ob_cylinder_004 = bpy.data.objects.new('Cylinder.004', me_cylinder_005)
ob_body = bpy.data.objects.new('body', me_cylinder_006)
ob_ammo_box = bpy.data.objects.new('ammo box', me_cube)
ob_amoo_reel = bpy.data.objects.new('amoo reel', me_beziercurve_001)
ob_ammo_box_support = bpy.data.objects.new('ammo box support', me_cube_004)
ob_ammo_box_support_001 = bpy.data.objects.new('ammo box support.001', me_cube_005)

# ---- transforms, parenting, visibility, modifiers, constraints
ob_barrels.location = (0.0, 0.0, 0.0)
_m = ob_barrels.modifiers.new('Array', 'ARRAY')
_m.count = 6
_m.use_relative_offset = False
_m.use_object_offset = True
_m.offset_object = ob_barrelrotateorigin
ob_barrelrotateorigin.location = (0.0, 0.0, 0.0)
ob_barrelrotateorigin.rotation_euler = (0.0, 1.047, 0.0)
ob_barrelrotateorigin.empty_display_type = 'ARROWS'
ob_cylinder.parent = ob_barrels
ob_cylinder.location = (7.053e-10, 0.1932, 5.771e-10)
ob_cylinder_001.parent = ob_barrels
ob_cylinder_001.location = (1.026e-09, 0.1253, -1.09e-09)
ob_cylinder_002.parent = ob_barrels
ob_cylinder_002.location = (8.977e-10, 0.06027, 1.924e-10)
ob_cylinder_003.parent = ob_barrels
ob_cylinder_003.location = (3.074e-10, -0.205, 7.466e-10)
ob_cylinder_004.parent = ob_barrels
ob_cylinder_004.location = (8.956e-10, -0.4974, 3.505e-10)
ob_body.location = (0.0, -0.6667, 0.0)
ob_body.rotation_euler = (1.571, -0.0, 0.0)
ob_body.scale = (1.223, 1.223, 1.0)
ob_ammo_box.location = (0.2249, -0.8112, -0.199)
ob_amoo_reel.location = (0.1137, -0.8558, 0.03451)
ob_ammo_box_support.location = (0.1179, -0.8624, -0.1033)
ob_ammo_box_support.rotation_euler = (0.0, -0.5665, 0.0)
ob_ammo_box_support.scale = (0.1867, 0.2415, 1.0)
ob_ammo_box_support_001.location = (0.1179, -0.7727, -0.1033)
ob_ammo_box_support_001.rotation_euler = (0.0, -0.5665, 0.0)
ob_ammo_box_support_001.scale = (0.1867, 0.2415, 1.0)

# ---- collection membership
col_collection.objects.link(ob_barrels)
col_collection.objects.link(ob_barrelrotateorigin)
col_collection.objects.link(ob_cylinder)
col_collection.objects.link(ob_cylinder_001)
col_collection.objects.link(ob_cylinder_002)
col_collection.objects.link(ob_cylinder_003)
col_collection.objects.link(ob_cylinder_004)
col_collection.objects.link(ob_body)
col_collection.objects.link(ob_ammo_box)
col_collection.objects.link(ob_amoo_reel)
col_collection.objects.link(ob_ammo_box_support)
col_collection.objects.link(ob_ammo_box_support_001)

# ---- scene / render settings (as saved in the file)
scene.frame_start = 1; scene.frame_end = 250; scene.frame_set(1)
scene.render.engine = 'BLENDER_EEVEE_NEXT'
scene.cycles.sampling_pattern = 'TABULATED_SOBOL'
scene.cycles.use_light_tree = False
scene.view_settings.view_transform = 'Filmic'
bpy.context.view_layer.update()

# ---- added for rendering (the .blend has no active camera and no usable light): camera, sun
cam_auto = bpy.data.cameras.new('AutoCamera')
cam_auto.lens = 50.0
cam_auto.sensor_width = 36.0
cam_auto.clip_end = 1000.0
ob_auto_camera = bpy.data.objects.new('AutoCamera', cam_auto)
scene.collection.objects.link(ob_auto_camera)
ob_auto_camera.location = (1.41507, -1.92764, 0.901143)
ob_auto_camera.rotation_euler = (1.09748, -7.21219e-08, 0.694738)
scene.camera = ob_auto_camera
light_auto_sun = bpy.data.lights.new('AutoSun', 'SUN')
light_auto_sun.energy = 3.0
light_auto_sun.angle = 0.0523599
ob_auto_sun = bpy.data.objects.new('AutoSun', light_auto_sun)
scene.collection.objects.link(ob_auto_sun)
ob_auto_sun.rotation_euler = (0.872665, 0.174533, 0.523599)
bpy.context.view_layer.update()
